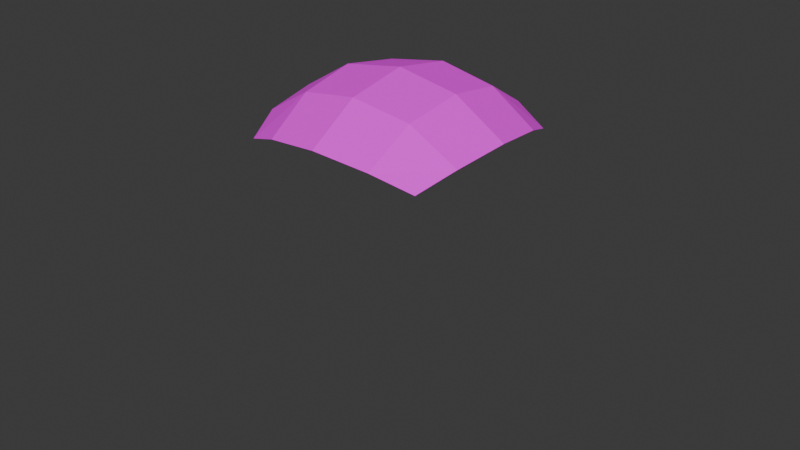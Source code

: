 # Source: FaceTest.blend  (saved by Blender 4.4.32; exported with 4.5.12 LTS)
import bpy
from mathutils import Matrix  # noqa: F401  (used for matrix-valued properties, if any)

bpy.ops.wm.read_factory_settings(use_empty=True)
scene = bpy.context.scene
scene.name = 'Scene'

# ---- images (referenced by path relative to the original .blend; pixels are not part of the script)
import os
ASSET_DIR = os.environ.get("B2B_ASSET_DIR", "")  # directory of the original .blend (textures are referenced by path, not embedded)
HERE = os.path.dirname(os.path.abspath(__file__))  # packed textures are extracted next to this script under _unpacked/

def load_image(name, relpath, width, height, colorspace="sRGB"):
    """Load a texture the original file referenced (path relative to the .blend, or extracted next to this script)."""
    p = next((c for c in (os.path.join(HERE, relpath), os.path.join(ASSET_DIR, relpath)) if relpath and os.path.exists(c)), "")
    if p:
        img = bpy.data.images.load(p, check_existing=True)
        img.name = name
    else:  # same state as the original file: an image datablock whose file is absent (Cycles renders it pink)
        img = bpy.data.images.new(name, width, height)
        img.source = "FILE"
        img.filepath = "//" + (relpath or name)
    img.colorspace_settings.name = colorspace
    return img
img_humanfacetest_jpg = load_image('humanfacetest.jpg', 'humanfacetest.jpg', 1024, 1024, 'sRGB')
img_stalkerv2_png = load_image('stalkerv2.png', 'stalkerv2.png', 1024, 1024, 'sRGB')

# ---- materials (node trees are filled in below, after node groups)
mat_material = bpy.data.materials.new('Material')
mat_material.alpha_threshold = 0.0
mat_material.roughness = 0.5
mat_material.line_color = (0.0, 0.0, 0.0, 1.0)
mat_material_002 = bpy.data.materials.new('Material.002')
mat_material_002.alpha_threshold = 0.0
mat_material_002.roughness = 0.5
mat_material_002.line_color = (0.0, 0.0, 0.0, 1.0)
mat_material_001 = bpy.data.materials.new('Material.001')
mat_material_001.alpha_threshold = 0.0
mat_material_001.roughness = 0.5
mat_material_001.line_color = (0.0, 0.0, 0.0, 1.0)
mat_material_003 = bpy.data.materials.new('Material.003')
mat_material_003.surface_render_method = 'BLENDED'
mat_material_003.blend_method = 'BLEND'

# ---- material node trees
mat_material.use_nodes = True; mat_material.node_tree.nodes.clear()
_N = mat_material.node_tree.nodes; _L = mat_material.node_tree.links
n0 = _N.new('ShaderNodeOutputMaterial'); n0.name = 'Material Output'; n0.location = (300, 300)
n1 = _N.new('ShaderNodeBsdfDiffuse'); n1.name = 'Diffuse BSDF'; n1.location = (10, 300)
_L.new(n1.outputs[0], n0.inputs[0])
n0.is_active_output = True
mat_material_002.use_nodes = True; mat_material_002.node_tree.nodes.clear()
_N = mat_material_002.node_tree.nodes; _L = mat_material_002.node_tree.links
n0 = _N.new('ShaderNodeOutputMaterial'); n0.name = 'Material Output'; n0.location = (300, 300)
n1 = _N.new('ShaderNodeBsdfTransparent'); n1.name = 'Transparent BSDF'; n1.location = (10, 300)
_L.new(n1.outputs[0], n0.inputs[0])
n0.is_active_output = True
mat_material_001.use_nodes = True; mat_material_001.node_tree.nodes.clear()
_N = mat_material_001.node_tree.nodes; _L = mat_material_001.node_tree.links
n0 = _N.new('ShaderNodeOutputMaterial'); n0.name = 'Material Output'; n0.location = (300, 300)
n1 = _N.new('ShaderNodeBsdfPrincipled'); n1.name = 'Principled BSDF'; n1.location = (10, 300)
n1.inputs[3].default_value = 1.45
n2 = _N.new('ShaderNodeTexImage'); n2.name = 'Image Texture'; n2.location = (-280, 280)
n2.image = img_humanfacetest_jpg
_L.new(n1.outputs[0], n0.inputs[0])
_L.new(n2.outputs[0], n1.inputs[0])
n0.is_active_output = True
mat_material_003.use_nodes = True; mat_material_003.node_tree.nodes.clear()
_N = mat_material_003.node_tree.nodes; _L = mat_material_003.node_tree.links
n0 = _N.new('ShaderNodeOutputMaterial'); n0.name = 'Material Output'; n0.location = (126, 327)
n1 = _N.new('ShaderNodeMixShader'); n1.name = 'Mix Shader'; n1.location = (-94, 409)
n2 = _N.new('ShaderNodeTexImage'); n2.name = 'Image Texture'; n2.location = (-284, 434)
n2.image = img_stalkerv2_png
n3 = _N.new('ShaderNodeTexImage'); n3.name = 'Image Texture.001'; n3.location = (-574, 334)
n3.image = img_stalkerv2_png
n4 = _N.new('ShaderNodeBsdfPrincipled'); n4.name = 'Principled BSDF'; n4.location = (-284, 334)
n4.inputs[2].default_value = 1.0
n5 = _N.new('ShaderNodeTexImage'); n5.name = 'Image Texture.002'; n5.location = (-574, 309)
n5.image = img_stalkerv2_png
n6 = _N.new('ShaderNodeBsdfPrincipled'); n6.name = 'Principled BSDF.001'; n6.location = (-284, 359)
n6.inputs[4].default_value = 0.0
_L.new(n1.outputs[0], n0.inputs[0])
_L.new(n2.outputs[1], n1.inputs[0])
_L.new(n4.outputs[0], n1.inputs[2])
_L.new(n5.outputs[0], n4.inputs[0])
_L.new(n6.outputs[0], n1.inputs[1])
n0.is_active_output = True

# ---- world
world_world = bpy.data.worlds.new('World'); scene.world = world_world
world_world.use_nodes = True; world_world.node_tree.nodes.clear()
_N = world_world.node_tree.nodes; _L = world_world.node_tree.links
n0 = _N.new('ShaderNodeOutputWorld'); n0.name = 'World Output'; n0.location = (300, 300)
n1 = _N.new('ShaderNodeBackground'); n1.name = 'Background'; n1.location = (10, 300)
n1.inputs[0].default_value = (0.05088, 0.05088, 0.05088, 1.0)
_L.new(n1.outputs[0], n0.inputs[0])
n0.is_active_output = True
world_world.color = (0.05088, 0.05088, 0.05088)
world_world.sun_shadow_jitter_overblur = 0.0

# ---- meshes
me_cube = bpy.data.meshes.new('Cube')
me_cube.from_pydata([(-1.0, -1.0, -1.0), (-1.0, -1.0, 1.0), (-1.0, 1.0, -1.0), (-1.0, 1.0, 1.0), (1.0, -1.0, -1.0), (1.0, -1.0, 1.0), (1.0, 1.0, -1.0), (1.0, 1.0, 1.0)], [], [(0, 1, 3, 2), (2, 3, 7, 6), (6, 7, 5, 4), (4, 5, 1, 0), (2, 6, 4, 0), (7, 3, 1, 5)])
me_cube.polygons.foreach_set('material_index', [1, 1, 1, 1, 1, 3])
_uv = me_cube.uv_layers.new(name='UVMap')
_uv.uv.foreach_set('vector', [0.375, 0.0, 0.625, 0.0, 0.625, 0.25, 0.375, 0.25, 0.375, 0.25, 0.625, 0.25, 0.625, 0.5, 0.375, 0.5, 0.375, 0.5, 0.625, 0.5, 0.625, 0.75, 0.375, 0.75, 0.375, 0.75, 0.625, 0.75, 0.625, 1.0, 0.375, 1.0, 0.125, 0.5, 0.375, 0.5, 0.375, 0.75, 0.125, 0.75, 1.0, 1.0, 8.429e-08, 1.0, 0.0, 4.215e-08, 1.0, -3.775e-08])
me_cube.materials.append(mat_material)
me_cube.materials.append(mat_material_002)
me_cube.materials.append(mat_material_001)
me_cube.materials.append(mat_material_003)
me_cube.update()

# ---- objects
ob_cube = bpy.data.objects.new('Cube', me_cube)

# ---- transforms, parenting, visibility, modifiers, constraints
ob_cube.location = (0.0, 0.0, 0.0)
_m = ob_cube.modifiers.new('Subdivision', 'SUBSURF')
_m.levels = 2

# ---- collection membership
scene.collection.objects.link(ob_cube)

# ---- scene / render settings (as saved in the file)
scene.frame_start = 1; scene.frame_end = 250; scene.frame_set(1)
scene.render.engine = 'BLENDER_EEVEE_NEXT'
bpy.context.view_layer.update()

# ---- added for rendering (the .blend has no active camera and no usable light): camera, sun
cam_auto = bpy.data.cameras.new('AutoCamera')
cam_auto.lens = 50.0
cam_auto.sensor_width = 36.0
cam_auto.clip_end = 1000.0
ob_auto_camera = bpy.data.objects.new('AutoCamera', cam_auto)
scene.collection.objects.link(ob_auto_camera)
ob_auto_camera.location = (3.20507, -3.84609, 2.56406)
ob_auto_camera.rotation_euler = (1.09748, -7.21219e-08, 0.694738)
scene.camera = ob_auto_camera
light_auto_sun = bpy.data.lights.new('AutoSun', 'SUN')
light_auto_sun.energy = 3.0
light_auto_sun.angle = 0.0523599
ob_auto_sun = bpy.data.objects.new('AutoSun', light_auto_sun)
scene.collection.objects.link(ob_auto_sun)
ob_auto_sun.rotation_euler = (0.872665, 0.174533, 0.523599)
bpy.context.view_layer.update()
